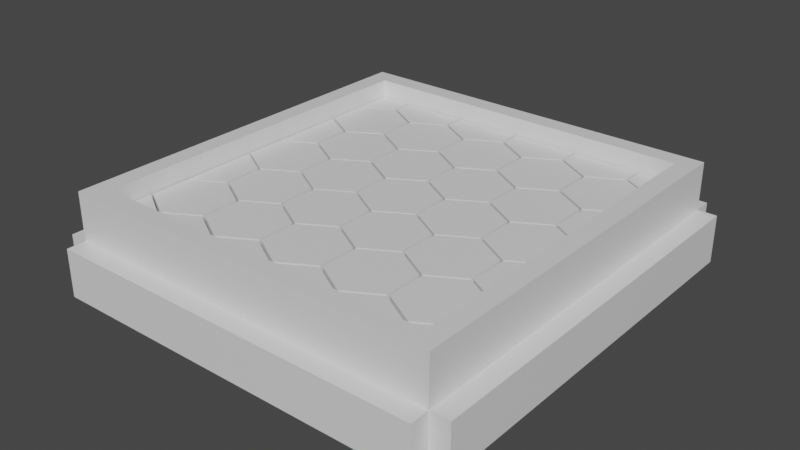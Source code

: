 # Source: Hanging-Light-Small-Model.blend  (saved by Blender 3.1.7; exported with 4.5.12 LTS)
import bpy
from mathutils import Matrix  # noqa: F401  (used for matrix-valued properties, if any)

bpy.ops.wm.read_factory_settings(use_empty=True)
scene = bpy.context.scene
scene.name = 'Scene'

# ---- collections
col_collection = bpy.data.collections.new('Collection'); scene.collection.children.link(col_collection)

# ---- materials (node trees are filled in below, after node groups)
mat_light_case_material = bpy.data.materials.new('Light Case Material')
mat_light_case_material.alpha_threshold = 0.0
mat_light_case_material.use_transparent_shadow = False
mat_light_case_material.line_color = (0.0, 0.0, 0.0, 1.0)
mat_light_material = bpy.data.materials.new('Light Material')
mat_light_material.use_transparent_shadow = False

# ---- material node trees
mat_light_case_material.use_nodes = True; mat_light_case_material.node_tree.nodes.clear()
_N = mat_light_case_material.node_tree.nodes; _L = mat_light_case_material.node_tree.links
n0 = _N.new('ShaderNodeOutputMaterial'); n0.name = 'Material Output'; n0.location = (300, 300)
n1 = _N.new('ShaderNodeBsdfPrincipled'); n1.name = 'Principled BSDF'; n1.location = (10, 300)
n1.distribution = 'GGX'
n1.subsurface_method = 'RANDOM_WALK_SKIN'
n1.inputs[2].default_value = 0.4
n1.inputs[3].default_value = 1.45
n1.inputs[27].default_value = (0.0, 0.0, 0.0, 1.0)
n1.inputs[28].default_value = 1.0
_L.new(n1.outputs[0], n0.inputs[0])
n0.is_active_output = True
mat_light_material.use_nodes = True; mat_light_material.node_tree.nodes.clear()
_N = mat_light_material.node_tree.nodes; _L = mat_light_material.node_tree.links
n0 = _N.new('ShaderNodeBsdfPrincipled'); n0.name = 'Principled BSDF'; n0.location = (10, 300)
n0.distribution = 'GGX'
n0.subsurface_method = 'RANDOM_WALK_SKIN'
n0.inputs[3].default_value = 1.45
n0.inputs[27].default_value = (0.0, 0.0, 0.0, 1.0)
n0.inputs[28].default_value = 1.0
n1 = _N.new('ShaderNodeOutputMaterial'); n1.name = 'Material Output'; n1.location = (300, 300)
_L.new(n0.outputs[0], n1.inputs[0])
n1.is_active_output = True

# ---- world
world_world = bpy.data.worlds.new('World'); scene.world = world_world
world_world.use_nodes = True; world_world.node_tree.nodes.clear()
_N = world_world.node_tree.nodes; _L = world_world.node_tree.links
n0 = _N.new('ShaderNodeOutputWorld'); n0.name = 'World Output'; n0.location = (300, 300)
n1 = _N.new('ShaderNodeBackground'); n1.name = 'Background'; n1.location = (10, 300)
n1.inputs[0].default_value = (0.05088, 0.05088, 0.05088, 1.0)
_L.new(n1.outputs[0], n0.inputs[0])
n0.is_active_output = True
world_world.color = (0.05088, 0.05088, 0.05088)
world_world.use_sun_shadow = False
world_world.sun_shadow_jitter_overblur = 0.0

# ---- meshes
me_cube = bpy.data.meshes.new('Cube')
me_cube.from_pydata([(0.4996, 0.556, 0.25), (0.4996, 0.556, -0.25), (0.5, -0.485, 0.25), (0.5, -0.485, -0.25), (-0.0004001, 0.556, -0.25), (0.0, -0.485, 0.25), (0.0, -0.485, -0.25), (-0.0004001, 0.556, 0.25), (0.4996, 0.556, -7.451e-09), (0.5, -0.485, 0.0), (-0.0004001, 0.556, -7.451e-09), (0.0, -0.485, 0.0), (0.45, -0.485, -0.25), (0.4496, 0.556, 0.25), (0.4496, 0.556, -0.25), (0.45, -0.485, 0.25), (0.45, -0.485, 0.0), (0.4496, 0.556, -7.451e-09), (0.4996, 0.506, 0.25), (0.4996, 0.506, -0.25), (-0.0004001, 0.506, -0.25), (-0.0004001, 0.506, 0.25), (0.4996, 0.506, -7.451e-09), (0.4496, 0.506, 0.25), (0.4496, 0.506, -0.25), (0.5, -0.435, 0.25), (0.0, -0.435, -0.25), (0.0, -0.435, 0.25), (0.5, -0.435, 0.0), (0.45, -0.435, 0.25), (0.45, -0.435, -0.25), (0.5, -0.435, -0.25), (-0.0004001, 0.506, 0.25), (0.4496, 0.506, 0.25), (0.0, -0.435, 0.25), (0.45, -0.435, 0.25), (0.4996, 0.556, -0.25), (0.4996, 0.556, -7.451e-09), (0.4496, 0.556, -7.451e-09), (0.4996, 0.506, -0.25), (0.4496, 0.556, -7.451e-09), (0.4496, 0.556, -0.25), (-0.0004001, 0.556, -7.451e-09), (0.4996, 0.556, -7.451e-09), (0.4496, 0.556, -0.25), (0.5, -0.435, -0.25), (0.4996, 0.506, -7.451e-09), (0.5, -0.435, 0.0), (0.4496, 0.556, -0.25), (0.4496, 0.556, -7.451e-09), (-0.0004001, 0.556, -0.25), (-0.0004001, 0.556, -7.451e-09), (0.4996, 0.556, -0.25), (0.4996, 0.556, -7.451e-09), (0.4996, 0.506, -7.451e-09), (0.4996, 0.506, -0.25), (0.4996, 0.506, -0.25), (0.4996, 0.506, -7.451e-09), (0.5, -0.435, 0.0), (0.5, -0.435, -0.25), (0.4496, 0.556, -7.451e-09), (0.4496, 0.556, -0.25), (0.4496, 0.556, -0.25), (0.4496, 0.556, -7.451e-09), (-0.0004001, 0.556, -0.25), (-0.0004001, 0.556, -7.451e-09), (0.4496, 0.556, -7.451e-09), (0.4496, 0.556, -0.25), (0.4496, 0.556, -0.25), (0.4996, 0.556, -0.25), (0.4496, 0.556, -7.451e-09), (0.4996, 0.556, -7.451e-09), (0.4996, 0.556, -7.451e-09), (0.4996, 0.556, -0.25), (0.4996, 0.506, -7.451e-09), (0.4996, 0.506, -0.25), (0.4996, 0.506, -7.451e-09), (0.4996, 0.506, -0.25), (0.5, -0.435, 0.0), (0.5, -0.435, -0.25), (0.4496, 0.556, -0.25), (0.4496, 0.556, -7.451e-09), (0.4496, 0.556, -0.25), (0.4496, 0.556, -7.451e-09), (-0.0004001, 0.556, -7.451e-09), (-0.0004001, 0.556, -0.25), (0.4496, 0.556, -7.451e-09), (0.4496, 0.556, -0.25), (0.4496, 0.556, -0.25), (0.4996, 0.556, -0.25), (0.4496, 0.556, -7.451e-09), (0.4996, 0.556, -7.451e-09), (0.4996, 0.556, -7.451e-09), (0.4996, 0.556, -0.25), (0.4996, 0.506, -7.451e-09), (0.4996, 0.506, -0.25), (0.4996, 0.506, -7.451e-09), (0.4996, 0.506, -0.25), (0.5, -0.435, 0.0), (0.5, -0.435, -0.25), (0.4496, 0.556, -0.25), (0.4496, 0.556, -7.451e-09), (0.4496, 0.556, -0.25), (0.4496, 0.556, -7.451e-09), (-0.0004001, 0.556, -7.451e-09), (-0.0004001, 0.556, -0.25), (0.4496, 0.556, -7.451e-09), (0.4496, 0.556, -0.25), (-0.0004001, 0.606, -0.25), (-0.0004001, 0.606, -7.451e-09), (0.4496, 0.606, -7.451e-09), (0.4496, 0.606, -0.25), (0.4496, 0.556, -7.451e-09), (0.4496, 0.556, -0.25), (0.4496, 0.556, -0.25), (0.4496, 0.556, -7.451e-09), (0.5496, 0.506, -0.25), (0.5496, 0.506, -7.451e-09), (0.55, -0.435, 0.0), (0.55, -0.435, -0.25), (0.5496, 0.556, -0.25), (0.5496, 0.556, -7.451e-09), (0.5496, 0.506, -7.451e-09), (0.5496, 0.506, -0.25), (0.4496, 0.606, -0.25), (0.4496, 0.606, -7.451e-09), (0.4996, 0.606, -7.451e-09), (0.4996, 0.606, -0.25), (0.45, -0.535, -0.25), (0.45, -0.535, 0.0), (0.0, -0.535, 0.0), (0.0, -0.535, -0.25), (0.55, -0.435, -0.25), (0.55, -0.435, 0.0), (0.55, -0.485, 0.0), (0.55, -0.485, -0.25), (0.5, -0.535, -0.25), (0.5, -0.535, 0.0), (0.45, -0.535, 0.0), (0.45, -0.535, -0.25)], [], [(28, 25, 2, 9), (17, 13, 0, 8), (16, 15, 5, 11), (29, 27, 5, 15), (14, 48, 44), (4, 10, 42, 51, 50), (25, 29, 15, 2), (9, 2, 15, 16), (10, 7, 13, 17), (0, 13, 23, 18), (22, 28, 47, 46), (13, 7, 21, 23), (8, 0, 18, 22), (20, 26, 30, 24), (18, 23, 29, 25), (28, 31, 45, 47), (27, 29, 35, 34), (22, 18, 25, 28), (74, 75, 95, 94), (29, 23, 33, 35), (21, 27, 34, 32), (24, 33, 32, 20), (24, 30, 29, 35, 23, 33), (30, 26, 34, 27, 35, 29), (23, 21, 20, 32, 33), (14, 4, 50, 48), (10, 17, 38, 49, 42), (19, 36, 39), (8, 22, 46, 37), (80, 82, 102, 100), (72, 74, 94, 92), (81, 80, 100, 101), (87, 85, 105, 107), (17, 8, 37, 38), (42, 49, 51), (60, 61, 80, 81), (38, 40, 41, 44), (37, 43, 40, 38), (36, 1, 43, 37), (44, 41, 1, 36), (43, 1, 69, 71), (37, 53, 52, 36), (46, 54, 53, 37), (39, 55, 54, 46), (36, 52, 55, 39), (53, 54, 74, 72), (46, 57, 56, 39), (47, 58, 57, 46), (45, 59, 58, 47), (39, 56, 59, 45), (56, 57, 76, 77), (44, 61, 60, 38), (48, 62, 61, 44), (49, 63, 62, 48), (38, 60, 63, 49), (52, 53, 72, 73), (51, 65, 64, 50), (49, 66, 65, 51), (48, 67, 66, 49), (50, 64, 67, 48), (57, 58, 78, 76), (64, 65, 84, 85), (54, 55, 75, 74), (61, 62, 82, 80), (58, 59, 79, 78), (65, 66, 86, 84), (41, 40, 70, 68), (55, 52, 73, 75), (62, 63, 83, 82), (59, 56, 77, 79), (66, 67, 87, 86), (63, 60, 81, 83), (40, 43, 71, 70), (67, 64, 85, 87), (1, 41, 68, 69), (6, 131, 130, 11), (11, 130, 129, 16), (16, 129, 128, 12), (128, 129, 130, 131), (82, 83, 103, 102), (75, 73, 93, 95), (69, 68, 88, 89), (83, 81, 101, 103), (77, 76, 96, 97), (68, 70, 90, 88), (85, 84, 104, 105), (76, 78, 98, 96), (70, 71, 91, 90), (84, 86, 106, 104), (78, 79, 99, 98), (71, 69, 89, 91), (86, 87, 107, 106), (79, 77, 97, 99), (73, 72, 92, 93), (108, 109, 110, 111), (104, 109, 108, 105), (106, 110, 109, 104), (107, 111, 110, 106), (112, 113, 114, 115), (100, 113, 112, 101), (102, 114, 113, 100), (103, 115, 114, 102), (101, 112, 115, 103), (116, 117, 118, 119), (96, 117, 116, 97), (98, 118, 117, 96), (99, 119, 118, 98), (120, 121, 122, 123), (92, 121, 120, 93), (94, 122, 121, 92), (95, 123, 122, 94), (124, 125, 126, 127), (90, 125, 124, 88), (91, 126, 125, 90), (89, 127, 126, 91), (132, 133, 134, 135), (28, 133, 132, 31), (9, 134, 133, 28), (3, 135, 134, 9), (136, 137, 138, 139), (9, 137, 136, 3), (16, 138, 137, 9), (12, 139, 138, 16)])
_uv = me_cube.uv_layers.new(name='UVMap')
_uv.uv.foreach_set('vector', [0.5, 0.7228, 0.625, 0.7228, 0.625, 0.75, 0.5, 0.75, 0.5, 0.4869, 0.625, 0.4869, 0.625, 0.5, 0.5, 0.5, 0.5, 0.7631, 0.625, 0.7631, 0.625, 0.875, 0.5, 0.875, 0.6381, 0.7228, 0.75, 0.7228, 0.75, 0.75, 0.6381, 0.75, 0.3619, 0.5, 0.3619, 0.5, 0.3619, 0.5, 0.0, 0.0, 0.0, 0.0, 0.0, 0.0, 0.0, 0.0, 0.0, 0.0, 0.625, 0.7228, 0.6381, 0.7228, 0.6381, 0.75, 0.625, 0.75, 0.5, 0.75, 0.625, 0.75, 0.625, 0.7631, 0.5, 0.7631, 0.5, 0.375, 0.625, 0.375, 0.625, 0.4869, 0.5, 0.4869, 0.625, 0.5, 0.6381, 0.5, 0.6381, 0.5158, 0.625, 0.5158, 0.5, 0.5158, 0.5, 0.7228, 0.5, 0.7228, 0.5, 0.5158, 0.6381, 0.5, 0.75, 0.5, 0.75, 0.5158, 0.6381, 0.5158, 0.5, 0.5, 0.625, 0.5, 0.625, 0.5158, 0.5, 0.5158, 0.25, 0.5158, 0.25, 0.7228, 0.3619, 0.7228, 0.3619, 0.5158, 0.625, 0.5158, 0.6381, 0.5158, 0.6381, 0.7228, 0.625, 0.7228, 0.5, 0.7228, 0.375, 0.7228, 0.375, 0.7228, 0.5, 0.7228, 0.75, 0.7228, 0.6381, 0.7228, 0.6381, 0.7228, 0.75, 0.7228, 0.5, 0.5158, 0.625, 0.5158, 0.625, 0.7228, 0.5, 0.7228, 0.5, 0.5158, 0.375, 0.5158, 0.375, 0.5158, 0.5, 0.5158, 0.6381, 0.7228, 0.6381, 0.5158, 0.6381, 0.5158, 0.6381, 0.7228, 0.0, 0.0, 0.0, 0.0, 0.0, 0.0, 0.0, 0.0, 0.0, 0.0, 0.0, 0.0, 0.0, 0.0, 0.0, 0.0, 0.3619, 0.5158, 0.3619, 0.7228, 0.6381, 0.7228, 0.6381, 0.7228, 0.6381, 0.5158, 0.6381, 0.5158, 0.3619, 0.7228, 0.25, 0.7228, 0.75, 0.7228, 0.75, 0.7228, 0.6381, 0.7228, 0.6381, 0.7228, 0.6381, 0.5158, 0.75, 0.5158, 0.0, 0.0, 0.75, 0.5158, 0.6381, 0.5158, 0.3619, 0.5, 0.25, 0.5, 0.25, 0.5, 0.3619, 0.5, 0.5, 0.375, 0.5, 0.4869, 0.5, 0.4869, 0.5, 0.4869, 0.5, 0.375, 0.375, 0.5, 0.375, 0.5, 0.375, 0.5158, 0.5, 0.5, 0.5, 0.5158, 0.5, 0.5158, 0.5, 0.5, 0.375, 0.4869, 0.375, 0.4869, 0.375, 0.4869, 0.375, 0.4869, 0.5, 0.5, 0.5, 0.5158, 0.5, 0.5158, 0.5, 0.5, 0.5, 0.4869, 0.375, 0.4869, 0.375, 0.4869, 0.5, 0.4869, 0.375, 0.4869, 0.375, 0.375, 0.375, 0.375, 0.375, 0.4869, 0.5, 0.4869, 0.5, 0.5, 0.5, 0.5, 0.5, 0.4869, 0.5, 0.4869, 0.5, 0.4869, 0.5, 0.375, 0.5, 0.4869, 0.375, 0.4869, 0.375, 0.4869, 0.5, 0.4869, 0.5, 0.4869, 0.5, 0.4869, 0.375, 0.4869, 0.375, 0.4869, 0.5, 0.5, 0.5, 0.5, 0.5, 0.4869, 0.5, 0.4869, 0.375, 0.5, 0.375, 0.5, 0.5, 0.5, 0.5, 0.5, 0.375, 0.4869, 0.375, 0.4869, 0.375, 0.5, 0.375, 0.5, 0.5, 0.5, 0.375, 0.5, 0.375, 0.5, 0.5, 0.5, 0.5, 0.5, 0.5, 0.5, 0.375, 0.5, 0.375, 0.5, 0.5, 0.5158, 0.5, 0.5158, 0.5, 0.5, 0.5, 0.5, 0.375, 0.5158, 0.375, 0.5158, 0.5, 0.5158, 0.5, 0.5158, 0.375, 0.5, 0.375, 0.5, 0.375, 0.5158, 0.375, 0.5158, 0.5, 0.5, 0.5, 0.5158, 0.5, 0.5158, 0.5, 0.5, 0.5, 0.5158, 0.5, 0.5158, 0.375, 0.5158, 0.375, 0.5158, 0.5, 0.7228, 0.5, 0.7228, 0.5, 0.5158, 0.5, 0.5158, 0.375, 0.7228, 0.375, 0.7228, 0.5, 0.7228, 0.5, 0.7228, 0.375, 0.5158, 0.375, 0.5158, 0.375, 0.7228, 0.375, 0.7228, 0.375, 0.5158, 0.5, 0.5158, 0.5, 0.5158, 0.375, 0.5158, 0.375, 0.4869, 0.375, 0.4869, 0.5, 0.4869, 0.5, 0.4869, 0.375, 0.4869, 0.375, 0.4869, 0.375, 0.4869, 0.375, 0.4869, 0.5, 0.4869, 0.5, 0.4869, 0.375, 0.4869, 0.375, 0.4869, 0.5, 0.4869, 0.5, 0.4869, 0.5, 0.4869, 0.5, 0.4869, 0.375, 0.5, 0.5, 0.5, 0.5, 0.5, 0.375, 0.5, 0.5, 0.375, 0.5, 0.375, 0.375, 0.375, 0.375, 0.375, 0.5, 0.4869, 0.5, 0.4869, 0.5, 0.375, 0.5, 0.375, 0.375, 0.4869, 0.375, 0.4869, 0.5, 0.4869, 0.5, 0.4869, 0.375, 0.375, 0.375, 0.375, 0.375, 0.4869, 0.375, 0.4869, 0.5, 0.5158, 0.5, 0.7228, 0.5, 0.7228, 0.5, 0.5158, 0.375, 0.375, 0.5, 0.375, 0.5, 0.375, 0.375, 0.375, 0.5, 0.5158, 0.375, 0.5158, 0.375, 0.5158, 0.5, 0.5158, 0.375, 0.4869, 0.375, 0.4869, 0.375, 0.4869, 0.375, 0.4869, 0.5, 0.7228, 0.375, 0.7228, 0.375, 0.7228, 0.5, 0.7228, 0.5, 0.375, 0.5, 0.4869, 0.5, 0.4869, 0.5, 0.375, 0.375, 0.4869, 0.5, 0.4869, 0.5, 0.4869, 0.375, 0.4869, 0.375, 0.5158, 0.375, 0.5, 0.375, 0.5, 0.375, 0.5158, 0.375, 0.4869, 0.5, 0.4869, 0.5, 0.4869, 0.375, 0.4869, 0.375, 0.7228, 0.375, 0.5158, 0.375, 0.5158, 0.375, 0.7228, 0.5, 0.4869, 0.375, 0.4869, 0.375, 0.4869, 0.5, 0.4869, 0.5, 0.4869, 0.5, 0.4869, 0.5, 0.4869, 0.5, 0.4869, 0.5, 0.4869, 0.5, 0.5, 0.5, 0.5, 0.5, 0.4869, 0.375, 0.4869, 0.375, 0.375, 0.375, 0.375, 0.375, 0.4869, 0.375, 0.5, 0.375, 0.4869, 0.375, 0.4869, 0.375, 0.5, 0.375, 0.875, 0.375, 0.875, 0.5, 0.875, 0.5, 0.875, 0.5, 0.875, 0.5, 0.875, 0.5, 0.7631, 0.5, 0.7631, 0.5, 0.7631, 0.5, 0.7631, 0.375, 0.7631, 0.375, 0.7631, 0.375, 0.7631, 0.5, 0.7631, 0.5, 0.875, 0.375, 0.875, 0.375, 0.4869, 0.5, 0.4869, 0.5, 0.4869, 0.375, 0.4869, 0.375, 0.5158, 0.375, 0.5, 0.375, 0.5, 0.375, 0.5158, 0.375, 0.5, 0.375, 0.4869, 0.375, 0.4869, 0.375, 0.5, 0.5, 0.4869, 0.5, 0.4869, 0.5, 0.4869, 0.5, 0.4869, 0.375, 0.5158, 0.5, 0.5158, 0.5, 0.5158, 0.375, 0.5158, 0.375, 0.4869, 0.5, 0.4869, 0.5, 0.4869, 0.375, 0.4869, 0.375, 0.375, 0.5, 0.375, 0.5, 0.375, 0.375, 0.375, 0.5, 0.5158, 0.5, 0.7228, 0.5, 0.7228, 0.5, 0.5158, 0.5, 0.4869, 0.5, 0.5, 0.5, 0.5, 0.5, 0.4869, 0.5, 0.375, 0.5, 0.4869, 0.5, 0.4869, 0.5, 0.375, 0.5, 0.7228, 0.375, 0.7228, 0.375, 0.7228, 0.5, 0.7228, 0.5, 0.5, 0.375, 0.5, 0.375, 0.5, 0.5, 0.5, 0.5, 0.4869, 0.375, 0.4869, 0.375, 0.4869, 0.5, 0.4869, 0.375, 0.7228, 0.375, 0.5158, 0.375, 0.5158, 0.375, 0.7228, 0.375, 0.5, 0.5, 0.5, 0.5, 0.5, 0.375, 0.5, 0.375, 0.375, 0.5, 0.375, 0.5, 0.4869, 0.375, 0.4869, 0.5, 0.375, 0.5, 0.375, 0.375, 0.375, 0.375, 0.375, 0.5, 0.4869, 0.5, 0.4869, 0.5, 0.375, 0.5, 0.375, 0.375, 0.4869, 0.375, 0.4869, 0.5, 0.4869, 0.5, 0.4869, 0.5, 0.4869, 0.375, 0.4869, 0.375, 0.4869, 0.5, 0.4869, 0.375, 0.4869, 0.375, 0.4869, 0.5, 0.4869, 0.5, 0.4869, 0.375, 0.4869, 0.375, 0.4869, 0.375, 0.4869, 0.375, 0.4869, 0.5, 0.4869, 0.5, 0.4869, 0.375, 0.4869, 0.375, 0.4869, 0.5, 0.4869, 0.5, 0.4869, 0.5, 0.4869, 0.5, 0.4869, 0.375, 0.5158, 0.5, 0.5158, 0.5, 0.7228, 0.375, 0.7228, 0.5, 0.5158, 0.5, 0.5158, 0.375, 0.5158, 0.375, 0.5158, 0.5, 0.7228, 0.5, 0.7228, 0.5, 0.5158, 0.5, 0.5158, 0.375, 0.7228, 0.375, 0.7228, 0.5, 0.7228, 0.5, 0.7228, 0.375, 0.5, 0.5, 0.5, 0.5, 0.5158, 0.375, 0.5158, 0.5, 0.5, 0.5, 0.5, 0.375, 0.5, 0.375, 0.5, 0.5, 0.5158, 0.5, 0.5158, 0.5, 0.5, 0.5, 0.5, 0.375, 0.5158, 0.375, 0.5158, 0.5, 0.5158, 0.5, 0.5158, 0.375, 0.4869, 0.5, 0.4869, 0.5, 0.5, 0.375, 0.5, 0.5, 0.4869, 0.5, 0.4869, 0.375, 0.4869, 0.375, 0.4869, 0.5, 0.5, 0.5, 0.5, 0.5, 0.4869, 0.5, 0.4869, 0.375, 0.5, 0.375, 0.5, 0.5, 0.5, 0.5, 0.5, 0.375, 0.7228, 0.5, 0.7228, 0.5, 0.75, 0.375, 0.75, 0.5, 0.7228, 0.5, 0.7228, 0.375, 0.7228, 0.375, 0.7228, 0.5, 0.75, 0.5, 0.75, 0.5, 0.7228, 0.5, 0.7228, 0.375, 0.75, 0.375, 0.75, 0.5, 0.75, 0.5, 0.75, 0.375, 0.75, 0.5, 0.75, 0.5, 0.7631, 0.375, 0.7631, 0.5, 0.75, 0.5, 0.75, 0.375, 0.75, 0.375, 0.75, 0.5, 0.7631, 0.5, 0.7631, 0.5, 0.75, 0.5, 0.75, 0.375, 0.7631, 0.375, 0.7631, 0.5, 0.7631, 0.5, 0.7631])
me_cube.materials.append(mat_light_case_material)
me_cube.use_remesh_preserve_volume = False
me_cube.use_remesh_preserve_attributes = False
me_cube.use_mirror_vertex_groups = False
me_cube.update()
me_circle_066 = bpy.data.meshes.new('Circle.066')
me_circle_066.from_pydata([(0.0, 1.0, 0.0), (-0.866, 0.5, 0.0), (0.866, 0.5, 0.0), (0.0, 1.0, 0.25), (-0.866, 0.5, 0.25), (0.866, 0.5, 0.25), (0.866, -0.035, 0.0), (0.866, -0.035, 0.25), (-0.866, -0.0325, 0.0), (-0.866, -0.0325, 0.25), (-4.5, 6.735, 0.2536), (-5.366, 7.235, 0.2536), (-5.366, 8.235, 0.2536), (-4.5, 8.735, 0.2536), (-3.634, 8.235, 0.2536), (-3.634, 7.235, 0.2536), (-4.5, 6.735, 0.003634), (-5.366, 7.235, 0.003634), (-5.366, 8.235, 0.003634), (-4.5, 8.735, 0.003634), (-3.634, 8.235, 0.003634), (-3.634, 7.235, 0.003634), (-6.3, 6.735, 0.2536), (-7.166, 7.235, 0.2536), (-7.166, 8.235, 0.2536), (-6.3, 8.735, 0.2536), (-5.434, 8.235, 0.2536), (-5.434, 7.235, 0.2536), (-6.3, 6.735, 0.003634), (-7.166, 7.235, 0.003634), (-7.166, 8.235, 0.003634), (-6.3, 8.735, 0.003634), (-5.434, 8.235, 0.003634), (-5.434, 7.235, 0.003634), (0.9, 6.735, 0.2536), (0.03397, 7.235, 0.2536), (0.03397, 8.235, 0.2536), (0.9, 8.735, 0.2536), (1.766, 8.235, 0.2536), (1.766, 7.235, 0.2536), (0.9, 6.735, 0.003634), (0.03397, 7.235, 0.003634), (0.03397, 8.235, 0.003634), (0.9, 8.735, 0.003634), (1.766, 8.235, 0.003634), (1.766, 7.235, 0.003634), (-0.9, 6.735, 0.2536), (-1.766, 7.235, 0.2536), (-1.766, 8.235, 0.2536), (-0.9, 8.735, 0.2536), (-0.03397, 8.235, 0.2536), (-0.03397, 7.235, 0.2536), (-0.9, 6.735, 0.003634), (-1.766, 7.235, 0.003634), (-1.766, 8.235, 0.003634), (-0.9, 8.735, 0.003634), (-0.03397, 8.235, 0.003634), (-0.03397, 7.235, 0.003634), (-2.7, 6.735, 0.2536), (-3.566, 7.235, 0.2536), (-3.566, 8.235, 0.2536), (-2.7, 8.735, 0.2536), (-1.834, 8.235, 0.2536), (-1.834, 7.235, 0.2536), (-2.7, 6.735, 0.003634), (-3.566, 7.235, 0.003634), (-3.566, 8.235, 0.003634), (-2.7, 8.735, 0.003634), (-1.834, 8.235, 0.003634), (-1.834, 7.235, 0.003634), (-5.4, 8.29, 0.2536), (-6.266, 8.79, 0.2536), (-4.534, 8.79, 0.2536), (-5.4, 8.29, 0.003634), (-6.266, 8.79, 0.003634), (-4.534, 8.79, 0.003634), (-4.534, 9.322, 0.2536), (-4.534, 9.322, 0.003633), (-6.266, 9.322, 0.2536), (-6.266, 9.322, 0.003633), (1.77, 8.29, 0.2486), (0.934, 8.79, 0.2536), (1.77, 8.29, -0.001366), (0.934, 8.79, 0.003634), (0.934, 9.322, 0.2486), (0.934, 9.322, -0.001367), (1.77, 9.322, -0.001367), (1.77, 9.322, 0.2486), (-3.6, 8.29, 0.2536), (-4.466, 8.79, 0.2536), (-2.734, 8.79, 0.2536), (-3.6, 8.29, 0.003634), (-4.466, 8.79, 0.003634), (-2.734, 8.79, 0.003634), (-2.734, 9.322, 0.2536), (-2.734, 9.322, 0.003633), (-4.466, 9.322, 0.2536), (-4.466, 9.322, 0.003633), (-1.8, 8.29, 0.2536), (-2.666, 8.79, 0.2536), (-0.934, 8.79, 0.2536), (-1.8, 8.29, 0.003634), (-2.666, 8.79, 0.003634), (-0.934, 8.79, 0.003634), (-0.934, 9.322, 0.2536), (-0.934, 9.322, 0.003633), (-2.666, 9.322, 0.2536), (-2.666, 9.322, 0.003633), (0.0, 8.29, 0.2536), (-0.866, 8.79, 0.2536), (0.866, 8.79, 0.2536), (0.0, 8.29, 0.003634), (-0.866, 8.79, 0.003634), (0.866, 8.79, 0.003634), (0.866, 9.325, 0.2536), (0.866, 9.325, 0.003633), (-0.866, 9.322, 0.2536), (-0.866, 9.322, 0.003633), (1.766, 5.207, 0.2536), (0.934, 5.688, 0.2536), (0.934, 6.688, 0.2536), (1.766, 7.169, 0.2536), (1.766, 5.207, 0.003635), (0.934, 5.688, 0.003635), (0.934, 6.688, 0.003634), (1.766, 7.169, 0.003634), (-7.17, 8.29, -0.001366), (-6.334, 8.79, -0.006366), (-7.17, 8.29, 0.2486), (-6.334, 8.79, 0.2436), (-6.33, 9.322, -0.001366), (-6.33, 9.322, 0.2486), (-7.17, 9.322, 0.2486), (-7.17, 9.322, -0.001367), (1.77, 1.0, 0.005), (0.934, 0.5, 7.949e-08), (1.77, 1.0, 0.255), (0.934, 0.5, 0.25), (0.934, -0.0325, 0.005), (0.934, -0.0325, 0.255), (1.77, -0.0325, 0.255), (1.77, -0.0325, 0.005), (-5.4, 1.0, 7.949e-08), (-6.266, 0.5, 7.949e-08), (-4.534, 0.5, 7.949e-08), (-5.4, 1.0, 0.25), (-6.266, 0.5, 0.25), (-4.534, 0.5, 0.25), (-4.534, -0.0325, 7.949e-08), (-4.534, -0.0325, 0.25), (-6.266, -0.0325, 7.949e-08), (-6.266, -0.0325, 0.25), (-1.8, 1.0, 7.949e-08), (-2.666, 0.5, 7.949e-08), (-0.934, 0.5, 7.949e-08), (-1.8, 1.0, 0.25), (-2.666, 0.5, 0.25), (-0.934, 0.5, 0.25), (-0.934, -0.0325, 7.949e-08), (-0.934, -0.0325, 0.25), (-2.666, -0.0325, 7.949e-08), (-2.666, -0.0325, 0.25), (-3.6, 1.0, 7.949e-08), (-4.466, 0.5, 7.949e-08), (-2.734, 0.5, 7.949e-08), (-3.6, 1.0, 0.25), (-4.466, 0.5, 0.25), (-2.734, 0.5, 0.25), (-2.734, -0.0325, 7.949e-08), (-2.734, -0.0325, 0.25), (-4.466, -0.0325, 7.949e-08), (-4.466, -0.0325, 0.25), (-7.17, 1.0, 0.255), (-6.334, 0.5, 0.26), (-7.17, 1.0, 0.005), (-6.334, 0.5, 0.01), (-6.33, -0.0325, 0.255), (-6.33, -0.0325, 0.005), (-7.17, -0.0325, 0.005), (-7.17, -0.0325, 0.255), (-2.7, 2.553, -3.072e-07), (-3.566, 2.053, -3.072e-07), (-3.566, 1.053, -3.072e-07), (-2.7, 0.5527, -3.072e-07), (-1.834, 1.053, -3.072e-07), (-1.834, 2.053, -3.072e-07), (-2.7, 2.553, 0.25), (-3.566, 2.053, 0.25), (-3.566, 1.053, 0.25), (-2.7, 0.5527, 0.25), (-1.834, 1.053, 0.25), (-1.834, 2.053, 0.25), (-0.9, 2.553, -3.072e-07), (-1.766, 2.053, -3.072e-07), (-1.766, 1.053, -3.072e-07), (-0.9, 0.5527, -3.072e-07), (-0.03397, 1.053, -3.072e-07), (-0.03397, 2.053, -3.072e-07), (-0.9, 2.553, 0.25), (-1.766, 2.053, 0.25), (-1.766, 1.053, 0.25), (-0.9, 0.5527, 0.25), (-0.03397, 1.053, 0.25), (-0.03397, 2.053, 0.25), (0.9, 2.553, -3.072e-07), (0.03397, 2.053, -3.072e-07), (0.03397, 1.053, -3.072e-07), (0.9, 0.5527, -3.072e-07), (1.766, 1.053, -3.072e-07), (1.766, 2.053, -3.072e-07), (0.9, 2.553, 0.25), (0.03397, 2.053, 0.25), (0.03397, 1.053, 0.25), (0.9, 0.5527, 0.25), (1.766, 1.053, 0.25), (1.766, 2.053, 0.25), (-6.3, 2.553, -3.072e-07), (-7.166, 2.053, -3.072e-07), (-7.166, 1.053, -3.072e-07), (-6.3, 0.5527, -3.072e-07), (-5.434, 1.053, -3.072e-07), (-5.434, 2.053, -3.072e-07), (-6.3, 2.553, 0.25), (-7.166, 2.053, 0.25), (-7.166, 1.053, 0.25), (-6.3, 0.5527, 0.25), (-5.434, 1.053, 0.25), (-5.434, 2.053, 0.25), (-4.5, 2.553, -3.072e-07), (-5.366, 2.053, -3.072e-07), (-5.366, 1.053, -3.072e-07), (-4.5, 0.5527, -3.072e-07), (-3.634, 1.053, -3.072e-07), (-3.634, 2.053, -3.072e-07), (-4.5, 2.553, 0.25), (-5.366, 2.053, 0.25), (-5.366, 1.053, 0.25), (-4.5, 0.5527, 0.25), (-3.634, 1.053, 0.25), (-3.634, 2.053, 0.25), (-3.6, 5.188, 0.2536), (-4.466, 5.688, 0.2536), (-4.466, 6.688, 0.2536), (-3.6, 7.188, 0.2536), (-2.734, 6.688, 0.2536), (-2.734, 5.688, 0.2536), (-3.6, 5.188, 0.003635), (-4.466, 5.688, 0.003635), (-4.466, 6.688, 0.003634), (-3.6, 7.188, 0.003634), (-2.734, 6.688, 0.003634), (-2.734, 5.688, 0.003635), (-5.4, 5.188, 0.2536), (-6.266, 5.688, 0.2536), (-6.266, 6.688, 0.2536), (-5.4, 7.188, 0.2536), (-4.534, 6.688, 0.2536), (-4.534, 5.688, 0.2536), (-5.4, 5.188, 0.003635), (-6.266, 5.688, 0.003635), (-6.266, 6.688, 0.003634), (-5.4, 7.188, 0.003634), (-4.534, 6.688, 0.003634), (-4.534, 5.688, 0.003635), (0.0, 5.188, 0.2536), (-0.866, 5.688, 0.2536), (-0.866, 6.688, 0.2536), (8.742e-08, 7.188, 0.2536), (0.866, 6.688, 0.2536), (0.866, 5.688, 0.2536), (0.0, 5.188, 0.003635), (-0.866, 5.688, 0.003635), (-0.866, 6.688, 0.003634), (8.742e-08, 7.188, 0.003634), (0.866, 6.688, 0.003634), (0.866, 5.688, 0.003635), (-1.8, 5.188, 0.2536), (-2.666, 5.688, 0.2536), (-2.666, 6.688, 0.2536), (-1.8, 7.188, 0.2536), (-0.934, 6.688, 0.2536), (-0.934, 5.688, 0.2536), (-1.8, 5.188, 0.003635), (-2.666, 5.688, 0.003635), (-2.666, 6.688, 0.003634), (-1.8, 7.188, 0.003634), (-0.934, 6.688, 0.003634), (-0.934, 5.688, 0.003635), (-7.166, 5.207, 0.003635), (-6.334, 5.688, 0.003635), (-6.334, 6.688, 0.003635), (-7.166, 7.169, 0.003634), (-7.166, 5.207, 0.2536), (-6.334, 5.688, 0.2536), (-6.334, 6.688, 0.2536), (-7.166, 7.169, 0.2536), (-2.7, 3.648, 0.2536), (-3.566, 4.148, 0.2536), (-3.566, 5.148, 0.2536), (-2.7, 5.648, 0.2536), (-1.834, 5.148, 0.2536), (-1.834, 4.148, 0.2536), (-2.7, 3.648, 0.003635), (-3.566, 4.148, 0.003635), (-3.566, 5.148, 0.003635), (-2.7, 5.648, 0.003635), (-1.834, 5.148, 0.003635), (-1.834, 4.148, 0.003635), (-0.9, 3.648, 0.2536), (-1.766, 4.148, 0.2536), (-1.766, 5.148, 0.2536), (-0.9, 5.648, 0.2536), (-0.03397, 5.148, 0.2536), (-0.03397, 4.148, 0.2536), (-0.9, 3.648, 0.003635), (-1.766, 4.148, 0.003635), (-1.766, 5.148, 0.003635), (-0.9, 5.648, 0.003635), (-0.03397, 5.148, 0.003635), (-0.03397, 4.148, 0.003635), (0.9, 3.648, 0.2536), (0.03397, 4.148, 0.2536), (0.03397, 5.148, 0.2536), (0.9, 5.648, 0.2536), (1.766, 5.148, 0.2536), (1.766, 4.148, 0.2536), (0.9, 3.648, 0.003635), (0.03397, 4.148, 0.003635), (0.03397, 5.148, 0.003635), (0.9, 5.648, 0.003635), (1.766, 5.148, 0.003635), (1.766, 4.148, 0.003635), (-6.3, 3.648, 0.2536), (-7.166, 4.148, 0.2536), (-7.166, 5.148, 0.2536), (-6.3, 5.648, 0.2536), (-5.434, 5.148, 0.2536), (-5.434, 4.148, 0.2536), (-6.3, 3.648, 0.003635), (-7.166, 4.148, 0.003635), (-7.166, 5.148, 0.003635), (-6.3, 5.648, 0.003635), (-5.434, 5.148, 0.003635), (-5.434, 4.148, 0.003635), (-4.5, 3.648, 0.2536), (-5.366, 4.148, 0.2536), (-5.366, 5.148, 0.2536), (-4.5, 5.648, 0.2536), (-3.634, 5.148, 0.2536), (-3.634, 4.148, 0.2536), (-4.5, 3.648, 0.003635), (-5.366, 4.148, 0.003635), (-5.366, 5.148, 0.003635), (-4.5, 5.648, 0.003635), (-3.634, 5.148, 0.003635), (-3.634, 4.148, 0.003635), (1.766, 2.119, 0.2536), (0.934, 2.6, 0.2536), (0.934, 3.6, 0.2536), (1.766, 4.081, 0.2536), (1.766, 2.119, 0.003636), (0.934, 2.6, 0.003636), (0.934, 3.6, 0.003635), (1.766, 4.081, 0.003635), (-7.166, 2.119, 0.003636), (-6.334, 2.6, 0.003636), (-6.334, 3.6, 0.003636), (-7.166, 4.081, 0.003635), (-7.166, 2.119, 0.2536), (-6.334, 2.6, 0.2536), (-6.334, 3.6, 0.2536), (-7.166, 4.081, 0.2536), (-1.8, 2.1, 0.2536), (-2.666, 2.6, 0.2536), (-2.666, 3.6, 0.2536), (-1.8, 4.1, 0.2536), (-0.934, 3.6, 0.2536), (-0.934, 2.6, 0.2536), (-1.8, 2.1, 0.003636), (-2.666, 2.6, 0.003636), (-2.666, 3.6, 0.003635), (-1.8, 4.1, 0.003635), (-0.934, 3.6, 0.003635), (-0.934, 2.6, 0.003636), (0.0, 2.1, 0.2536), (-0.866, 2.6, 0.2536), (-0.866, 3.6, 0.2536), (8.742e-08, 4.1, 0.2536), (0.866, 3.6, 0.2536), (0.866, 2.6, 0.2536), (0.0, 2.1, 0.003636), (-0.866, 2.6, 0.003636), (-0.866, 3.6, 0.003635), (8.742e-08, 4.1, 0.003635), (0.866, 3.6, 0.003635), (0.866, 2.6, 0.003636), (-5.4, 2.1, 0.2536), (-6.266, 2.6, 0.2536), (-6.266, 3.6, 0.2536), (-5.4, 4.1, 0.2536), (-4.534, 3.6, 0.2536), (-4.534, 2.6, 0.2536), (-5.4, 2.1, 0.003636), (-6.266, 2.6, 0.003636), (-6.266, 3.6, 0.003635), (-5.4, 4.1, 0.003635), (-4.534, 3.6, 0.003635), (-4.534, 2.6, 0.003636), (-3.6, 2.1, 0.2536), (-4.466, 2.6, 0.2536), (-4.466, 3.6, 0.2536), (-3.6, 4.1, 0.2536), (-2.734, 3.6, 0.2536), (-2.734, 2.6, 0.2536), (-3.6, 2.1, 0.003636), (-4.466, 2.6, 0.003636), (-4.466, 3.6, 0.003635), (-3.6, 4.1, 0.003635), (-2.734, 3.6, 0.003635), (-2.734, 2.6, 0.003636)], [], [(1, 4, 3, 0), (0, 3, 5, 2), (8, 9, 4, 1), (1, 0, 2, 6, 8), (4, 9, 7, 5, 3), (2, 5, 7, 6), (7, 9, 8, 6), (13, 19, 18, 12), (11, 17, 16, 10), (10, 16, 21, 15), (14, 20, 19, 13), (12, 18, 17, 11), (15, 21, 20, 14), (11, 10, 15, 14, 13, 12), (17, 18, 19, 20, 21, 16), (25, 31, 30, 24), (23, 29, 28, 22), (22, 28, 33, 27), (26, 32, 31, 25), (24, 30, 29, 23), (27, 33, 32, 26), (23, 22, 27, 26, 25, 24), (29, 30, 31, 32, 33, 28), (37, 43, 42, 36), (35, 41, 40, 34), (34, 40, 45, 39), (38, 44, 43, 37), (36, 42, 41, 35), (39, 45, 44, 38), (35, 34, 39, 38, 37, 36), (41, 42, 43, 44, 45, 40), (49, 55, 54, 48), (47, 53, 52, 46), (46, 52, 57, 51), (50, 56, 55, 49), (48, 54, 53, 47), (51, 57, 56, 50), (47, 46, 51, 50, 49, 48), (53, 54, 55, 56, 57, 52), (61, 67, 66, 60), (59, 65, 64, 58), (58, 64, 69, 63), (62, 68, 67, 61), (60, 66, 65, 59), (63, 69, 68, 62), (59, 58, 63, 62, 61, 60), (65, 66, 67, 68, 69, 64), (71, 74, 73, 70), (70, 73, 75, 72), (78, 79, 74, 71), (71, 70, 72, 76, 78), (74, 79, 77, 75, 73), (72, 75, 77, 76), (77, 79, 78, 76), (81, 83, 82, 80), (86, 87, 80, 82), (84, 85, 83, 81), (85, 84, 87, 86), (83, 85, 86, 82), (81, 80, 87, 84), (89, 92, 91, 88), (88, 91, 93, 90), (96, 97, 92, 89), (89, 88, 90, 94, 96), (92, 97, 95, 93, 91), (90, 93, 95, 94), (95, 97, 96, 94), (99, 102, 101, 98), (98, 101, 103, 100), (106, 107, 102, 99), (99, 98, 100, 104, 106), (102, 107, 105, 103, 101), (100, 103, 105, 104), (105, 107, 106, 104), (109, 112, 111, 108), (108, 111, 113, 110), (116, 117, 112, 109), (109, 108, 110, 114, 116), (112, 117, 115, 113, 111), (110, 113, 115, 114), (115, 117, 116, 114), (121, 125, 124, 120), (119, 123, 122, 118), (125, 121, 118, 122), (120, 124, 123, 119), (119, 118, 121, 120), (123, 124, 125, 122), (127, 129, 128, 126), (132, 133, 126, 128), (130, 131, 129, 127), (131, 130, 133, 132), (129, 131, 132, 128), (127, 126, 133, 130), (135, 137, 136, 134), (140, 141, 134, 136), (138, 139, 137, 135), (139, 138, 141, 140), (137, 139, 140, 136), (135, 134, 141, 138), (143, 146, 145, 142), (142, 145, 147, 144), (150, 151, 146, 143), (143, 142, 144, 148, 150), (146, 151, 149, 147, 145), (144, 147, 149, 148), (149, 151, 150, 148), (153, 156, 155, 152), (152, 155, 157, 154), (160, 161, 156, 153), (153, 152, 154, 158, 160), (156, 161, 159, 157, 155), (154, 157, 159, 158), (159, 161, 160, 158), (163, 166, 165, 162), (162, 165, 167, 164), (170, 171, 166, 163), (163, 162, 164, 168, 170), (166, 171, 169, 167, 165), (164, 167, 169, 168), (169, 171, 170, 168), (173, 175, 174, 172), (178, 179, 172, 174), (176, 177, 175, 173), (177, 176, 179, 178), (175, 177, 178, 174), (173, 172, 179, 176), (183, 189, 188, 182), (181, 187, 186, 180), (180, 186, 191, 185), (184, 190, 189, 183), (182, 188, 187, 181), (185, 191, 190, 184), (181, 180, 185, 184, 183, 182), (187, 188, 189, 190, 191, 186), (195, 201, 200, 194), (193, 199, 198, 192), (192, 198, 203, 197), (196, 202, 201, 195), (194, 200, 199, 193), (197, 203, 202, 196), (193, 192, 197, 196, 195, 194), (199, 200, 201, 202, 203, 198), (207, 213, 212, 206), (205, 211, 210, 204), (204, 210, 215, 209), (208, 214, 213, 207), (206, 212, 211, 205), (209, 215, 214, 208), (205, 204, 209, 208, 207, 206), (211, 212, 213, 214, 215, 210), (219, 225, 224, 218), (217, 223, 222, 216), (216, 222, 227, 221), (220, 226, 225, 219), (218, 224, 223, 217), (221, 227, 226, 220), (217, 216, 221, 220, 219, 218), (223, 224, 225, 226, 227, 222), (231, 237, 236, 230), (229, 235, 234, 228), (228, 234, 239, 233), (232, 238, 237, 231), (230, 236, 235, 229), (233, 239, 238, 232), (229, 228, 233, 232, 231, 230), (235, 236, 237, 238, 239, 234), (243, 249, 248, 242), (241, 247, 246, 240), (240, 246, 251, 245), (244, 250, 249, 243), (242, 248, 247, 241), (245, 251, 250, 244), (241, 240, 245, 244, 243, 242), (247, 248, 249, 250, 251, 246), (255, 261, 260, 254), (253, 259, 258, 252), (252, 258, 263, 257), (256, 262, 261, 255), (254, 260, 259, 253), (257, 263, 262, 256), (253, 252, 257, 256, 255, 254), (259, 260, 261, 262, 263, 258), (267, 273, 272, 266), (265, 271, 270, 264), (264, 270, 275, 269), (268, 274, 273, 267), (266, 272, 271, 265), (269, 275, 274, 268), (265, 264, 269, 268, 267, 266), (271, 272, 273, 274, 275, 270), (279, 285, 284, 278), (277, 283, 282, 276), (276, 282, 287, 281), (280, 286, 285, 279), (278, 284, 283, 277), (281, 287, 286, 280), (277, 276, 281, 280, 279, 278), (283, 284, 285, 286, 287, 282), (291, 295, 294, 290), (289, 293, 292, 288), (295, 291, 288, 292), (290, 294, 293, 289), (289, 288, 291, 290), (293, 294, 295, 292), (299, 305, 304, 298), (297, 303, 302, 296), (296, 302, 307, 301), (300, 306, 305, 299), (298, 304, 303, 297), (301, 307, 306, 300), (297, 296, 301, 300, 299, 298), (303, 304, 305, 306, 307, 302), (311, 317, 316, 310), (309, 315, 314, 308), (308, 314, 319, 313), (312, 318, 317, 311), (310, 316, 315, 309), (313, 319, 318, 312), (309, 308, 313, 312, 311, 310), (315, 316, 317, 318, 319, 314), (323, 329, 328, 322), (321, 327, 326, 320), (320, 326, 331, 325), (324, 330, 329, 323), (322, 328, 327, 321), (325, 331, 330, 324), (321, 320, 325, 324, 323, 322), (327, 328, 329, 330, 331, 326), (335, 341, 340, 334), (333, 339, 338, 332), (332, 338, 343, 337), (336, 342, 341, 335), (334, 340, 339, 333), (337, 343, 342, 336), (333, 332, 337, 336, 335, 334), (339, 340, 341, 342, 343, 338), (347, 353, 352, 346), (345, 351, 350, 344), (344, 350, 355, 349), (348, 354, 353, 347), (346, 352, 351, 345), (349, 355, 354, 348), (345, 344, 349, 348, 347, 346), (351, 352, 353, 354, 355, 350), (359, 363, 362, 358), (357, 361, 360, 356), (363, 359, 356, 360), (358, 362, 361, 357), (357, 356, 359, 358), (361, 362, 363, 360), (367, 371, 370, 366), (365, 369, 368, 364), (371, 367, 364, 368), (366, 370, 369, 365), (365, 364, 367, 366), (369, 370, 371, 368), (375, 381, 380, 374), (373, 379, 378, 372), (372, 378, 383, 377), (376, 382, 381, 375), (374, 380, 379, 373), (377, 383, 382, 376), (373, 372, 377, 376, 375, 374), (379, 380, 381, 382, 383, 378), (387, 393, 392, 386), (385, 391, 390, 384), (384, 390, 395, 389), (388, 394, 393, 387), (386, 392, 391, 385), (389, 395, 394, 388), (385, 384, 389, 388, 387, 386), (391, 392, 393, 394, 395, 390), (399, 405, 404, 398), (397, 403, 402, 396), (396, 402, 407, 401), (400, 406, 405, 399), (398, 404, 403, 397), (401, 407, 406, 400), (397, 396, 401, 400, 399, 398), (403, 404, 405, 406, 407, 402), (411, 417, 416, 410), (409, 415, 414, 408), (408, 414, 419, 413), (412, 418, 417, 411), (410, 416, 415, 409), (413, 419, 418, 412), (409, 408, 413, 412, 411, 410), (415, 416, 417, 418, 419, 414)])
_uv = me_circle_066.uv_layers.new(name='UVMap')
_uv.uv.foreach_set('vector', [0.0, 0.0, 0.0, 0.0, 0.0, 0.0, 0.0, 0.0, 0.0, 0.0, 0.0, 0.0, 0.0, 0.0, 0.0, 0.0, 0.0, 0.0, 0.0, 0.0, 0.0, 0.0, 0.0, 0.0, 0.0, 0.0, 0.0, 0.0, 0.0, 0.0, 0.0, 0.0, 0.0, 0.0, 0.0, 0.0, 0.0, 0.0, 0.0, 0.0, 0.0, 0.0, 0.0, 0.0, 0.0, 0.0, 0.0, 0.0, 0.0, 0.0, 0.0, 0.0, 0.0, 0.0, 0.0, 0.0, 0.0, 0.0, 0.0, 0.0, 0.0, 0.0, 0.0, 0.0, 0.0, 0.0, 0.0, 0.0, 0.0, 0.0, 0.0, 0.0, 0.0, 0.0, 0.0, 0.0, 0.0, 0.0, 0.0, 0.0, 0.0, 0.0, 0.0, 0.0, 0.0, 0.0, 0.0, 0.0, 0.0, 0.0, 0.0, 0.0, 0.0, 0.0, 0.0, 0.0, 0.0, 0.0, 0.0, 0.0, 0.0, 0.0, 0.0, 0.0, 0.0, 0.0, 0.0, 0.0, 0.0, 0.0, 0.0, 0.0, 0.0, 0.0, 0.0, 0.0, 0.0, 0.0, 0.0, 0.0, 0.0, 0.0, 0.0, 0.0, 0.0, 0.0, 0.0, 0.0, 0.0, 0.0, 0.0, 0.0, 0.0, 0.0, 0.0, 0.0, 0.0, 0.0, 0.0, 0.0, 0.0, 0.0, 0.0, 0.0, 0.0, 0.0, 0.0, 0.0, 0.0, 0.0, 0.0, 0.0, 0.0, 0.0, 0.0, 0.0, 0.0, 0.0, 0.0, 0.0, 0.0, 0.0, 0.0, 0.0, 0.0, 0.0, 0.0, 0.0, 0.0, 0.0, 0.0, 0.0, 0.0, 0.0, 0.0, 0.0, 0.0, 0.0, 0.0, 0.0, 0.0, 0.0, 0.0, 0.0, 0.0, 0.0, 0.0, 0.0, 0.0, 0.0, 0.0, 0.0, 0.0, 0.0, 0.0, 0.0, 0.0, 0.0, 0.0, 0.0, 0.0, 0.0, 0.0, 0.0, 0.0, 0.0, 0.0, 0.0, 0.0, 0.0, 0.0, 0.0, 0.0, 0.0, 0.0, 0.0, 0.0, 0.0, 0.0, 0.0, 0.0, 0.0, 0.0, 0.0, 0.0, 0.0, 0.0, 0.0, 0.0, 0.0, 0.0, 0.0, 0.0, 0.0, 0.0, 0.0, 0.0, 0.0, 0.0, 0.0, 0.0, 0.0, 0.0, 0.0, 0.0, 0.0, 0.0, 0.0, 0.0, 0.0, 0.0, 0.0, 0.0, 0.0, 0.0, 0.0, 0.0, 0.0, 0.0, 0.0, 0.0, 0.0, 0.0, 0.0, 0.0, 0.0, 0.0, 0.0, 0.0, 0.0, 0.0, 0.0, 0.0, 0.0, 0.0, 0.0, 0.0, 0.0, 0.0, 0.0, 0.0, 0.0, 0.0, 0.0, 0.0, 0.0, 0.0, 0.0, 0.0, 0.0, 0.0, 0.0, 0.0, 0.0, 0.0, 0.0, 0.0, 0.0, 0.0, 0.0, 0.0, 0.0, 0.0, 0.0, 0.0, 0.0, 0.0, 0.0, 0.0, 0.0, 0.0, 0.0, 0.0, 0.0, 0.0, 0.0, 0.0, 0.0, 0.0, 0.0, 0.0, 0.0, 0.0, 0.0, 0.0, 0.0, 0.0, 0.0, 0.0, 0.0, 0.0, 0.0, 0.0, 0.0, 0.0, 0.0, 0.0, 0.0, 0.0, 0.0, 0.0, 0.0, 0.0, 0.0, 0.0, 0.0, 0.0, 0.0, 0.0, 0.0, 0.0, 0.0, 0.0, 0.0, 0.0, 0.0, 0.0, 0.0, 0.0, 0.0, 0.0, 0.0, 0.0, 0.0, 0.0, 0.0, 0.0, 0.0, 0.0, 0.0, 0.0, 0.0, 0.0, 0.0, 0.0, 0.0, 0.0, 0.0, 0.0, 0.0, 0.0, 0.0, 0.0, 0.0, 0.0, 0.0, 0.0, 0.0, 0.0, 0.0, 0.0, 0.0, 0.0, 0.0, 0.0, 0.0, 0.0, 0.0, 0.0, 0.0, 0.0, 0.0, 0.0, 0.0, 0.0, 0.0, 0.0, 0.0, 0.0, 0.0, 0.0, 0.0, 0.0, 0.0, 0.0, 0.0, 0.0, 0.0, 0.0, 0.0, 0.0, 0.0, 0.0, 0.0, 0.0, 0.0, 0.0, 0.0, 0.0, 0.0, 0.0, 0.0, 0.0, 0.0, 0.0, 0.0, 0.0, 0.0, 0.0, 0.0, 0.0, 0.0, 0.0, 0.0, 0.0, 0.0, 0.0, 0.0, 0.0, 0.0, 0.0, 0.0, 0.0, 0.0, 0.0, 0.0, 0.0, 0.0, 0.0, 0.0, 0.0, 0.0, 0.0, 0.0, 0.0, 0.0, 0.0, 0.0, 0.0, 0.0, 0.0, 0.0, 0.0, 0.0, 0.0, 0.0, 0.0, 0.0, 0.0, 0.0, 0.0, 0.0, 0.0, 0.0, 0.0, 0.0, 0.0, 0.0, 0.0, 0.0, 0.0, 0.0, 0.0, 0.0, 0.0, 0.0, 0.0, 0.0, 0.0, 0.0, 0.0, 0.0, 0.0, 0.0, 0.0, 0.0, 0.0, 0.0, 0.0, 0.0, 0.0, 0.0, 0.0, 0.0, 0.0, 0.0, 0.0, 0.0, 0.0, 0.0, 0.0, 0.0, 0.0, 0.0, 0.0, 0.0, 0.0, 0.0, 0.0, 0.0, 0.0, 0.0, 0.0, 0.0, 0.0, 0.0, 0.0, 0.0, 0.0, 0.0, 0.0, 0.0, 0.0, 0.0, 0.0, 0.0, 0.0, 0.0, 0.0, 0.0, 0.0, 0.0, 0.0, 0.0, 0.0, 0.0, 0.0, 0.0, 0.0, 0.0, 0.0, 0.0, 0.0, 0.0, 0.0, 0.0, 0.0, 0.0, 0.0, 0.0, 0.0, 0.0, 0.0, 0.0, 0.0, 0.0, 0.0, 0.0, 0.0, 0.0, 0.0, 0.0, 0.0, 0.0, 0.0, 0.0, 0.0, 0.0, 0.0, 0.0, 0.0, 0.0, 0.0, 0.0, 0.0, 0.0, 0.0, 0.0, 0.0, 0.0, 0.0, 0.0, 0.0, 0.0, 0.0, 0.0, 0.0, 0.0, 0.0, 0.0, 0.0, 0.0, 0.0, 0.0, 0.0, 0.0, 0.0, 0.0, 0.0, 0.0, 0.0, 0.0, 0.0, 0.0, 0.0, 0.0, 0.0, 0.0, 0.0, 0.0, 0.0, 0.0, 0.0, 0.0, 0.0, 0.0, 0.0, 0.0, 0.0, 0.0, 0.0, 0.0, 0.0, 0.0, 0.0, 0.0, 0.0, 0.0, 0.0, 0.0, 0.0, 0.0, 0.0, 0.0, 0.0, 0.0, 0.0, 0.0, 0.0, 0.0, 0.0, 0.0, 0.0, 0.0, 0.0, 0.0, 0.0, 0.0, 0.0, 0.0, 0.0, 0.0, 0.0, 0.0, 0.0, 0.0, 0.0, 0.0, 0.0, 0.0, 0.0, 0.0, 0.0, 0.0, 0.0, 0.0, 0.0, 0.0, 0.0, 0.0, 0.0, 0.0, 0.0, 0.0, 0.0, 0.0, 0.0, 0.0, 0.0, 0.0, 0.0, 0.0, 0.0, 0.0, 0.0, 0.0, 0.0, 0.0, 0.0, 0.0, 0.0, 0.0, 0.0, 0.0, 0.0, 0.0, 0.0, 0.0, 0.0, 0.0, 0.0, 0.0, 0.0, 0.0, 0.0, 0.0, 0.0, 0.0, 0.0, 0.0, 0.0, 0.0, 0.0, 0.0, 0.0, 0.0, 0.0, 0.0, 0.0, 0.0, 0.0, 0.0, 0.0, 0.0, 0.0, 0.0, 0.0, 0.0, 0.0, 0.0, 0.0, 0.0, 0.0, 0.0, 0.0, 0.0, 0.0, 0.0, 0.0, 0.0, 0.0, 0.0, 0.0, 0.0, 0.0, 0.0, 0.0, 0.0, 0.0, 0.0, 0.0, 0.0, 0.0, 0.0, 0.0, 0.0, 0.0, 0.0, 0.0, 0.0, 0.0, 0.0, 0.0, 0.0, 0.0, 0.0, 0.0, 0.0, 0.0, 0.0, 0.0, 0.0, 0.0, 0.0, 0.0, 0.0, 0.0, 0.0, 0.0, 0.0, 0.0, 0.0, 0.0, 0.0, 0.0, 0.0, 0.0, 0.0, 0.0, 0.0, 0.0, 0.0, 0.0, 0.0, 0.0, 0.0, 0.0, 0.0, 0.0, 0.0, 0.0, 0.0, 0.0, 0.0, 0.0, 0.0, 0.0, 0.0, 0.0, 0.0, 0.0, 0.0, 0.0, 0.0, 0.0, 0.0, 0.0, 0.0, 0.0, 0.0, 0.0, 0.0, 0.0, 0.0, 0.0, 0.0, 0.0, 0.0, 0.0, 0.0, 0.0, 0.0, 0.0, 0.0, 0.0, 0.0, 0.0, 0.0, 0.0, 0.0, 0.0, 0.0, 0.0, 0.0, 0.0, 0.0, 0.0, 0.0, 0.0, 0.0, 0.0, 0.0, 0.0, 0.0, 0.0, 0.0, 0.0, 0.0, 0.0, 0.0, 0.0, 0.0, 0.0, 0.0, 0.0, 0.0, 0.0, 0.0, 0.0, 0.0, 0.0, 0.0, 0.0, 0.0, 0.0, 0.0, 0.0, 0.0, 0.0, 0.0, 0.0, 0.0, 0.0, 0.0, 0.0, 0.0, 0.0, 0.0, 0.0, 0.0, 0.0, 0.0, 0.0, 0.0, 0.0, 0.0, 0.0, 0.0, 0.0, 0.0, 0.0, 0.0, 0.0, 0.0, 0.0, 0.0, 0.0, 0.0, 0.0, 0.0, 0.0, 0.0, 0.0, 0.0, 0.0, 0.0, 0.0, 0.0, 0.0, 0.0, 0.0, 0.0, 0.0, 0.0, 0.0, 0.0, 0.0, 0.0, 0.0, 0.0, 0.0, 0.0, 0.0, 0.0, 0.0, 0.0, 0.0, 0.0, 0.0, 0.0, 0.0, 0.0, 0.0, 0.0, 0.0, 0.0, 0.0, 0.0, 0.0, 0.0, 0.0, 0.0, 0.0, 0.0, 0.0, 0.0, 0.0, 0.0, 0.0, 0.0, 0.0, 0.0, 0.0, 0.0, 0.0, 0.0, 0.0, 0.0, 0.0, 0.0, 0.0, 0.0, 0.0, 0.0, 0.0, 0.0, 0.0, 0.0, 0.0, 0.0, 0.0, 0.0, 0.0, 0.0, 0.0, 0.0, 0.0, 0.0, 0.0, 0.0, 0.0, 0.0, 0.0, 0.0, 0.0, 0.0, 0.0, 0.0, 0.0, 0.0, 0.0, 0.0, 0.0, 0.0, 0.0, 0.0, 0.0, 0.0, 0.0, 0.0, 0.0, 0.0, 0.0, 0.0, 0.0, 0.0, 0.0, 0.0, 0.0, 0.0, 0.0, 0.0, 0.0, 0.0, 0.0, 0.0, 0.0, 0.0, 0.0, 0.0, 0.0, 0.0, 0.0, 0.0, 0.0, 0.0, 0.0, 0.0, 0.0, 0.0, 0.0, 0.0, 0.0, 0.0, 0.0, 0.0, 0.0, 0.0, 0.0, 0.0, 0.0, 0.0, 0.0, 0.0, 0.0, 0.0, 0.0, 0.0, 0.0, 0.0, 0.0, 0.0, 0.0, 0.0, 0.0, 0.0, 0.0, 0.0, 0.0, 0.0, 0.0, 0.0, 0.0, 0.0, 0.0, 0.0, 0.0, 0.0, 0.0, 0.0, 0.0, 0.0, 0.0, 0.0, 0.0, 0.0, 0.0, 0.0, 0.0, 0.0, 0.0, 0.0, 0.0, 0.0, 0.0, 0.0, 0.0, 0.0, 0.0, 0.0, 0.0, 0.0, 0.0, 0.0, 0.0, 0.0, 0.0, 0.0, 0.0, 0.0, 0.0, 0.0, 0.0, 0.0, 0.0, 0.0, 0.0, 0.0, 0.0, 0.0, 0.0, 0.0, 0.0, 0.0, 0.0, 0.0, 0.0, 0.0, 0.0, 0.0, 0.0, 0.0, 0.0, 0.0, 0.0, 0.0, 0.0, 0.0, 0.0, 0.0, 0.0, 0.0, 0.0, 0.0, 0.0, 0.0, 0.0, 0.0, 0.0, 0.0, 0.0, 0.0, 0.0, 0.0, 0.0, 0.0, 0.0, 0.0, 0.0, 0.0, 0.0, 0.0, 0.0, 0.0, 0.0, 0.0, 0.0, 0.0, 0.0, 0.0, 0.0, 0.0, 0.0, 0.0, 0.0, 0.0, 0.0, 0.0, 0.0, 0.0, 0.0, 0.0, 0.0, 0.0, 0.0, 0.0, 0.0, 0.0, 0.0, 0.0, 0.0, 0.0, 0.0, 0.0, 0.0, 0.0, 0.0, 0.0, 0.0, 0.0, 0.0, 0.0, 0.0, 0.0, 0.0, 0.0, 0.0, 0.0, 0.0, 0.0, 0.0, 0.0, 0.0, 0.0, 0.0, 0.0, 0.0, 0.0, 0.0, 0.0, 0.0, 0.0, 0.0, 0.0, 0.0, 0.0, 0.0, 0.0, 0.0, 0.0, 0.0, 0.0, 0.0, 0.0, 0.0, 0.0, 0.0, 0.0, 0.0, 0.0, 0.0, 0.0, 0.0, 0.0, 0.0, 0.0, 0.0, 0.0, 0.0, 0.0, 0.0, 0.0, 0.0, 0.0, 0.0, 0.0, 0.0, 0.0, 0.0, 0.0, 0.0, 0.0, 0.0, 0.0, 0.0, 0.0, 0.0, 0.0, 0.0, 0.0, 0.0, 0.0, 0.0, 0.0, 0.0, 0.0, 0.0, 0.0, 0.0, 0.0, 0.0, 0.0, 0.0, 0.0, 0.0, 0.0, 0.0, 0.0, 0.0, 0.0, 0.0, 0.0, 0.0, 0.0, 0.0, 0.0, 0.0, 0.0, 0.0, 0.0, 0.0, 0.0, 0.0, 0.0, 0.0, 0.0, 0.0, 0.0, 0.0, 0.0, 0.0, 0.0, 0.0, 0.0, 0.0, 0.0, 0.0, 0.0, 0.0, 0.0, 0.0, 0.0, 0.0, 0.0, 0.0, 0.0, 0.0, 0.0, 0.0, 0.0, 0.0, 0.0, 0.0, 0.0, 0.0, 0.0, 0.0, 0.0, 0.0, 0.0, 0.0, 0.0, 0.0, 0.0, 0.0, 0.0, 0.0, 0.0, 0.0, 0.0, 0.0, 0.0, 0.0, 0.0, 0.0, 0.0, 0.0, 0.0, 0.0, 0.0, 0.0, 0.0, 0.0, 0.0, 0.0, 0.0, 0.0, 0.0, 0.0, 0.0, 0.0, 0.0, 0.0, 0.0, 0.0, 0.0, 0.0, 0.0, 0.0, 0.0, 0.0, 0.0, 0.0, 0.0, 0.0, 0.0, 0.0, 0.0, 0.0, 0.0, 0.0, 0.0, 0.0, 0.0, 0.0, 0.0, 0.0, 0.0, 0.0, 0.0, 0.0, 0.0, 0.0, 0.0, 0.0, 0.0, 0.0, 0.0, 0.0, 0.0, 0.0, 0.0, 0.0, 0.0, 0.0, 0.0, 0.0, 0.0, 0.0, 0.0, 0.0, 0.0, 0.0, 0.0, 0.0, 0.0, 0.0, 0.0, 0.0, 0.0, 0.0, 0.0, 0.0, 0.0, 0.0, 0.0, 0.0, 0.0, 0.0, 0.0, 0.0, 0.0, 0.0, 0.0, 0.0, 0.0, 0.0, 0.0, 0.0, 0.0, 0.0, 0.0, 0.0, 0.0, 0.0, 0.0, 0.0, 0.0, 0.0, 0.0, 0.0, 0.0, 0.0, 0.0, 0.0, 0.0, 0.0, 0.0, 0.0, 0.0, 0.0, 0.0, 0.0, 0.0, 0.0, 0.0, 0.0, 0.0, 0.0, 0.0, 0.0, 0.0, 0.0, 0.0, 0.0, 0.0, 0.0, 0.0, 0.0, 0.0, 0.0, 0.0, 0.0, 0.0, 0.0, 0.0, 0.0, 0.0, 0.0, 0.0, 0.0, 0.0, 0.0, 0.0, 0.0, 0.0, 0.0, 0.0, 0.0, 0.0, 0.0, 0.0, 0.0, 0.0, 0.0, 0.0, 0.0, 0.0, 0.0, 0.0, 0.0, 0.0, 0.0, 0.0, 0.0, 0.0, 0.0, 0.0, 0.0, 0.0, 0.0, 0.0, 0.0, 0.0, 0.0, 0.0, 0.0, 0.0, 0.0, 0.0, 0.0, 0.0, 0.0, 0.0, 0.0, 0.0, 0.0, 0.0, 0.0, 0.0, 0.0, 0.0, 0.0, 0.0, 0.0, 0.0, 0.0, 0.0, 0.0, 0.0, 0.0, 0.0, 0.0, 0.0, 0.0, 0.0, 0.0, 0.0, 0.0, 0.0, 0.0, 0.0, 0.0, 0.0, 0.0, 0.0, 0.0, 0.0, 0.0, 0.0, 0.0, 0.0, 0.0, 0.0, 0.0, 0.0, 0.0, 0.0, 0.0, 0.0, 0.0, 0.0, 0.0, 0.0, 0.0, 0.0, 0.0, 0.0, 0.0, 0.0, 0.0, 0.0, 0.0, 0.0, 0.0, 0.0, 0.0, 0.0, 0.0, 0.0, 0.0, 0.0, 0.0, 0.0, 0.0, 0.0, 0.0, 0.0, 0.0, 0.0, 0.0, 0.0, 0.0, 0.0, 0.0, 0.0, 0.0, 0.0, 0.0, 0.0, 0.0, 0.0, 0.0, 0.0, 0.0, 0.0, 0.0, 0.0, 0.0, 0.0, 0.0, 0.0, 0.0, 0.0, 0.0, 0.0, 0.0, 0.0, 0.0, 0.0, 0.0, 0.0, 0.0, 0.0, 0.0, 0.0, 0.0, 0.0, 0.0, 0.0, 0.0, 0.0, 0.0, 0.0, 0.0, 0.0, 0.0, 0.0, 0.0, 0.0, 0.0, 0.0, 0.0, 0.0, 0.0, 0.0, 0.0, 0.0, 0.0, 0.0, 0.0, 0.0, 0.0, 0.0, 0.0, 0.0, 0.0, 0.0, 0.0, 0.0, 0.0, 0.0, 0.0, 0.0, 0.0, 0.0, 0.0, 0.0, 0.0, 0.0, 0.0, 0.0, 0.0, 0.0, 0.0, 0.0, 0.0, 0.0, 0.0, 0.0, 0.0, 0.0, 0.0, 0.0, 0.0, 0.0, 0.0, 0.0, 0.0, 0.0, 0.0, 0.0, 0.0, 0.0, 0.0, 0.0, 0.0, 0.0, 0.0, 0.0, 0.0, 0.0, 0.0, 0.0, 0.0, 0.0, 0.0, 0.0, 0.0, 0.0, 0.0, 0.0, 0.0, 0.0, 0.0, 0.0, 0.0, 0.0, 0.0, 0.0, 0.0, 0.0, 0.0, 0.0, 0.0, 0.0, 0.0, 0.0, 0.0, 0.0, 0.0, 0.0, 0.0, 0.0, 0.0, 0.0, 0.0, 0.0, 0.0, 0.0, 0.0, 0.0, 0.0, 0.0, 0.0, 0.0, 0.0, 0.0, 0.0, 0.0, 0.0, 0.0, 0.0, 0.0, 0.0, 0.0, 0.0, 0.0, 0.0, 0.0, 0.0, 0.0, 0.0, 0.0, 0.0, 0.0, 0.0, 0.0, 0.0, 0.0, 0.0, 0.0, 0.0, 0.0, 0.0, 0.0, 0.0, 0.0, 0.0, 0.0, 0.0, 0.0, 0.0, 0.0, 0.0, 0.0, 0.0, 0.0, 0.0, 0.0, 0.0, 0.0, 0.0, 0.0, 0.0, 0.0, 0.0, 0.0, 0.0, 0.0, 0.0, 0.0, 0.0, 0.0, 0.0, 0.0, 0.0, 0.0, 0.0, 0.0, 0.0, 0.0, 0.0, 0.0, 0.0, 0.0, 0.0, 0.0, 0.0, 0.0, 0.0, 0.0, 0.0, 0.0, 0.0, 0.0, 0.0, 0.0, 0.0, 0.0, 0.0, 0.0, 0.0, 0.0, 0.0, 0.0, 0.0, 0.0, 0.0, 0.0, 0.0, 0.0, 0.0, 0.0, 0.0, 0.0, 0.0, 0.0, 0.0, 0.0, 0.0, 0.0, 0.0, 0.0, 0.0, 0.0, 0.0, 0.0, 0.0, 0.0, 0.0, 0.0, 0.0, 0.0, 0.0, 0.0, 0.0, 0.0, 0.0, 0.0, 0.0, 0.0, 0.0, 0.0, 0.0, 0.0, 0.0, 0.0, 0.0, 0.0, 0.0, 0.0, 0.0, 0.0, 0.0, 0.0, 0.0, 0.0, 0.0, 0.0, 0.0, 0.0, 0.0, 0.0, 0.0, 0.0, 0.0, 0.0, 0.0, 0.0, 0.0, 0.0, 0.0, 0.0, 0.0, 0.0, 0.0, 0.0, 0.0, 0.0, 0.0, 0.0, 0.0, 0.0, 0.0, 0.0, 0.0, 0.0, 0.0, 0.0, 0.0, 0.0, 0.0, 0.0, 0.0, 0.0, 0.0, 0.0, 0.0, 0.0, 0.0, 0.0, 0.0, 0.0, 0.0, 0.0, 0.0, 0.0, 0.0, 0.0, 0.0, 0.0, 0.0, 0.0, 0.0, 0.0, 0.0, 0.0, 0.0, 0.0, 0.0, 0.0, 0.0, 0.0, 0.0, 0.0, 0.0, 0.0, 0.0, 0.0, 0.0, 0.0, 0.0, 0.0, 0.0, 0.0, 0.0, 0.0, 0.0, 0.0, 0.0, 0.0, 0.0, 0.0, 0.0, 0.0, 0.0, 0.0, 0.0, 0.0, 0.0, 0.0, 0.0, 0.0, 0.0, 0.0, 0.0, 0.0, 0.0, 0.0, 0.0, 0.0, 0.0, 0.0, 0.0, 0.0, 0.0, 0.0, 0.0, 0.0, 0.0, 0.0, 0.0, 0.0, 0.0, 0.0, 0.0, 0.0, 0.0, 0.0, 0.0, 0.0, 0.0, 0.0, 0.0, 0.0, 0.0, 0.0, 0.0, 0.0, 0.0, 0.0, 0.0, 0.0, 0.0, 0.0, 0.0, 0.0, 0.0, 0.0, 0.0, 0.0, 0.0, 0.0, 0.0, 0.0, 0.0, 0.0, 0.0, 0.0, 0.0, 0.0, 0.0, 0.0, 0.0, 0.0, 0.0, 0.0, 0.0, 0.0, 0.0, 0.0, 0.0, 0.0, 0.0, 0.0, 0.0, 0.0, 0.0, 0.0, 0.0, 0.0, 0.0, 0.0, 0.0, 0.0, 0.0, 0.0, 0.0, 0.0, 0.0, 0.0, 0.0, 0.0, 0.0, 0.0, 0.0, 0.0, 0.0, 0.0, 0.0, 0.0, 0.0, 0.0, 0.0, 0.0, 0.0, 0.0, 0.0, 0.0, 0.0, 0.0, 0.0, 0.0, 0.0, 0.0, 0.0, 0.0, 0.0, 0.0, 0.0, 0.0, 0.0, 0.0, 0.0, 0.0, 0.0, 0.0, 0.0, 0.0, 0.0, 0.0, 0.0, 0.0, 0.0, 0.0, 0.0, 0.0, 0.0, 0.0, 0.0, 0.0, 0.0, 0.0, 0.0, 0.0, 0.0, 0.0, 0.0, 0.0, 0.0, 0.0, 0.0, 0.0, 0.0, 0.0, 0.0, 0.0, 0.0, 0.0, 0.0, 0.0, 0.0, 0.0, 0.0, 0.0, 0.0, 0.0, 0.0, 0.0, 0.0, 0.0, 0.0, 0.0, 0.0, 0.0, 0.0, 0.0, 0.0, 0.0, 0.0, 0.0, 0.0, 0.0, 0.0, 0.0, 0.0, 0.0, 0.0, 0.0, 0.0, 0.0, 0.0, 0.0, 0.0, 0.0, 0.0, 0.0, 0.0, 0.0, 0.0, 0.0, 0.0, 0.0, 0.0, 0.0, 0.0, 0.0, 0.0, 0.0, 0.0, 0.0, 0.0, 0.0, 0.0, 0.0, 0.0, 0.0, 0.0, 0.0, 0.0, 0.0, 0.0, 0.0, 0.0, 0.0, 0.0, 0.0, 0.0, 0.0, 0.0, 0.0, 0.0, 0.0, 0.0, 0.0, 0.0, 0.0, 0.0, 0.0, 0.0, 0.0, 0.0, 0.0, 0.0, 0.0, 0.0, 0.0, 0.0, 0.0, 0.0, 0.0, 0.0, 0.0, 0.0, 0.0, 0.0, 0.0, 0.0, 0.0, 0.0, 0.0, 0.0, 0.0, 0.0, 0.0, 0.0, 0.0, 0.0, 0.0, 0.0, 0.0, 0.0, 0.0, 0.0, 0.0, 0.0, 0.0, 0.0, 0.0, 0.0, 0.0, 0.0, 0.0, 0.0, 0.0, 0.0, 0.0, 0.0, 0.0, 0.0, 0.0, 0.0, 0.0, 0.0, 0.0, 0.0, 0.0, 0.0, 0.0, 0.0, 0.0, 0.0, 0.0, 0.0, 0.0, 0.0, 0.0, 0.0, 0.0, 0.0, 0.0, 0.0, 0.0, 0.0, 0.0, 0.0, 0.0, 0.0, 0.0, 0.0, 0.0, 0.0, 0.0, 0.0, 0.0, 0.0, 0.0, 0.0, 0.0, 0.0, 0.0, 0.0, 0.0, 0.0, 0.0, 0.0, 0.0, 0.0, 0.0, 0.0, 0.0, 0.0, 0.0, 0.0, 0.0, 0.0, 0.0, 0.0, 0.0, 0.0, 0.0, 0.0, 0.0, 0.0, 0.0, 0.0, 0.0, 0.0, 0.0, 0.0, 0.0, 0.0, 0.0, 0.0, 0.0, 0.0, 0.0, 0.0, 0.0, 0.0, 0.0, 0.0, 0.0, 0.0, 0.0, 0.0, 0.0, 0.0, 0.0, 0.0, 0.0, 0.0, 0.0, 0.0, 0.0, 0.0, 0.0, 0.0, 0.0, 0.0, 0.0, 0.0, 0.0, 0.0, 0.0, 0.0, 0.0, 0.0, 0.0, 0.0, 0.0, 0.0, 0.0, 0.0, 0.0, 0.0, 0.0, 0.0, 0.0, 0.0, 0.0, 0.0, 0.0, 0.0, 0.0, 0.0, 0.0, 0.0, 0.0, 0.0, 0.0, 0.0, 0.0, 0.0, 0.0, 0.0, 0.0, 0.0, 0.0, 0.0, 0.0, 0.0, 0.0, 0.0, 0.0, 0.0, 0.0, 0.0, 0.0, 0.0, 0.0, 0.0, 0.0, 0.0, 0.0, 0.0, 0.0, 0.0, 0.0, 0.0, 0.0, 0.0, 0.0, 0.0, 0.0, 0.0, 0.0, 0.0, 0.0, 0.0, 0.0, 0.0, 0.0, 0.0, 0.0, 0.0, 0.0, 0.0, 0.0, 0.0, 0.0, 0.0, 0.0, 0.0, 0.0, 0.0, 0.0, 0.0, 0.0, 0.0, 0.0, 0.0, 0.0, 0.0, 0.0, 0.0, 0.0, 0.0, 0.0])
me_circle_066.materials.append(mat_light_material)
me_circle_066.use_remesh_fix_poles = True
me_circle_066.use_remesh_preserve_attributes = False
me_circle_066.update()

# ---- objects
ob_hanging_light = bpy.data.objects.new('Hanging-Light', me_cube)
ob_lighting_panel = bpy.data.objects.new('Lighting Panel', me_circle_066)

# ---- transforms, parenting, visibility, modifiers, constraints
ob_hanging_light.location = (0.0, 0.0, 0.0)
ob_hanging_light.scale = (1.0, 1.0, 0.5)
ob_hanging_light.lock_rotations_4d = False
ob_hanging_light.empty_display_type = 'ARROWS'
ob_hanging_light.lineart.crease_threshold = 0.0
_m = ob_hanging_light.modifiers.new('Mirror', 'MIRROR')
ob_lighting_panel.location = (0.27, 0.5, 0.07693)
ob_lighting_panel.rotation_euler = (3.142, -0.0, 0.0)
ob_lighting_panel.scale = (0.1, 0.1, 0.1)

# ---- collection membership
col_collection.objects.link(ob_hanging_light)
col_collection.objects.link(ob_lighting_panel)

# ---- scene / render settings (as saved in the file)
scene.frame_start = 1; scene.frame_end = 250; scene.frame_set(1)
scene.render.engine = 'BLENDER_EEVEE_NEXT'
scene.cycles.sampling_pattern = 'TABULATED_SOBOL'
scene.cycles.use_light_tree = False
scene.view_settings.view_transform = 'Filmic'
bpy.context.view_layer.update()

# ---- added for rendering (the .blend has no active camera and no usable light): camera, sun
cam_auto = bpy.data.cameras.new('AutoCamera')
cam_auto.lens = 50.0
cam_auto.sensor_width = 36.0
cam_auto.clip_end = 1000.0
ob_auto_camera = bpy.data.objects.new('AutoCamera', cam_auto)
scene.collection.objects.link(ob_auto_camera)
ob_auto_camera.location = (1.48448, -1.74585, 1.18758)
ob_auto_camera.rotation_euler = (1.09748, -7.21219e-08, 0.694738)
scene.camera = ob_auto_camera
light_auto_sun = bpy.data.lights.new('AutoSun', 'SUN')
light_auto_sun.energy = 3.0
light_auto_sun.angle = 0.0523599
ob_auto_sun = bpy.data.objects.new('AutoSun', light_auto_sun)
scene.collection.objects.link(ob_auto_sun)
ob_auto_sun.rotation_euler = (0.872665, 0.174533, 0.523599)
bpy.context.view_layer.update()
